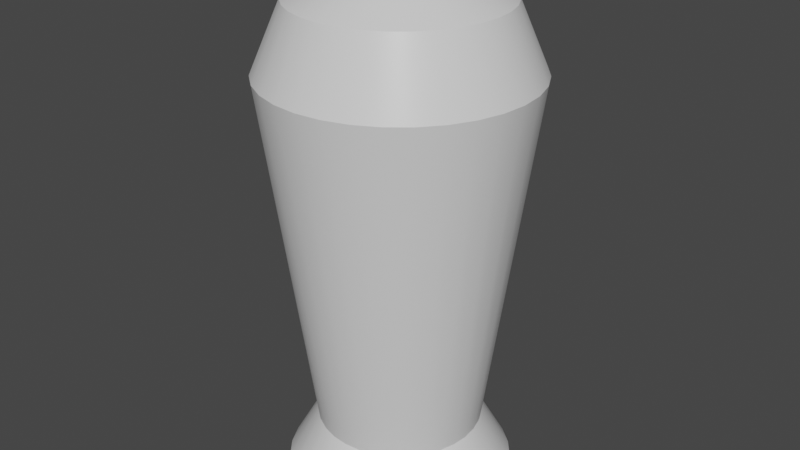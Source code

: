 # Source: Urn.blend  (saved by Blender 2.82.7; exported with 4.5.12 LTS)
import bpy
from mathutils import Matrix  # noqa: F401  (used for matrix-valued properties, if any)

bpy.ops.wm.read_factory_settings(use_empty=True)
scene = bpy.context.scene
scene.name = 'Scene'

# ---- collections
col_collection = bpy.data.collections.new('Collection'); scene.collection.children.link(col_collection)

# ---- materials (node trees are filled in below, after node groups)
mat_urn = bpy.data.materials.new('Urn')
mat_urn.alpha_threshold = 0.0
mat_urn.use_transparent_shadow = False
mat_urn.line_color = (0.0, 0.0, 0.0, 1.0)
mat_urnlid = bpy.data.materials.new('UrnLid')
mat_urnlid.use_transparent_shadow = False

# ---- node groups
ng_auto_smooth = bpy.data.node_groups.new('Auto Smooth', 'GeometryNodeTree')
_s = ng_auto_smooth.interface.new_socket(name='Geometry', in_out='OUTPUT', socket_type='NodeSocketGeometry')
_s = ng_auto_smooth.interface.new_socket(name='Geometry', in_out='INPUT', socket_type='NodeSocketGeometry')
_s = ng_auto_smooth.interface.new_socket(name='Angle', in_out='INPUT', socket_type='NodeSocketFloat')
_s.subtype = 'ANGLE'
_s.min_value = 0.0
_s.max_value = 3.142
ng_auto_smooth.is_modifier = True
_N = ng_auto_smooth.nodes; _L = ng_auto_smooth.links
n0 = _N.new('NodeGroupOutput'); n0.name = 'Group Output'; n0.location = (480, -100)
n1 = _N.new('NodeGroupInput'); n1.name = 'Group Input'; n1.location = (-420, -300)
n2 = _N.new('NodeGroupInput'); n2.name = 'Group Input.001'; n2.location = (-60, -100)
n3 = _N.new('GeometryNodeSetShadeSmooth'); n3.name = 'Set Shade Smooth'; n3.location = (120, -100)
n3.domain = 'EDGE'
n4 = _N.new('GeometryNodeSetShadeSmooth'); n4.name = 'Set Shade Smooth.001'; n4.location = (300, -100)
n5 = _N.new('GeometryNodeInputMeshEdgeAngle'); n5.name = 'Edge Angle'; n5.location = (-420, -220)
n6 = _N.new('GeometryNodeInputEdgeSmooth'); n6.name = 'Is Edge Smooth'; n6.location = (-60, -160)
n7 = _N.new('GeometryNodeInputShadeSmooth'); n7.name = 'Is Face Smooth'; n7.location = (-240, -340)
n8 = _N.new('FunctionNodeBooleanMath'); n8.name = 'Boolean Math'; n8.location = (-60, -220)
n9 = _N.new('FunctionNodeCompare'); n9.name = 'Compare'; n9.location = (-240, -180)
n9.operation = 'LESS_EQUAL'
_L.new(n5.outputs[0], n9.inputs[0])
_L.new(n4.outputs[0], n0.inputs[0])
_L.new(n1.outputs[1], n9.inputs[1])
_L.new(n9.outputs[0], n8.inputs[0])
_L.new(n7.outputs[0], n8.inputs[1])
_L.new(n2.outputs[0], n3.inputs[0])
_L.new(n6.outputs[0], n3.inputs[1])
_L.new(n3.outputs[0], n4.inputs[0])
_L.new(n8.outputs[0], n3.inputs[2])
n0.is_active_output = True

# ---- material node trees
mat_urn.use_nodes = True; mat_urn.node_tree.nodes.clear()
_N = mat_urn.node_tree.nodes; _L = mat_urn.node_tree.links
n0 = _N.new('ShaderNodeOutputMaterial'); n0.name = 'Material Output'; n0.location = (300, 300)
n1 = _N.new('ShaderNodeBsdfPrincipled'); n1.name = 'Principled BSDF'; n1.location = (10, 300)
n1.distribution = 'GGX'
n1.subsurface_method = 'BURLEY'
n1.inputs[2].default_value = 0.4
n1.inputs[3].default_value = 1.45
n1.inputs[27].default_value = (0.0, 0.0, 0.0, 1.0)
n1.inputs[28].default_value = 1.0
_L.new(n1.outputs[0], n0.inputs[0])
n0.is_active_output = True
mat_urnlid.use_nodes = True; mat_urnlid.node_tree.nodes.clear()
_N = mat_urnlid.node_tree.nodes; _L = mat_urnlid.node_tree.links
n0 = _N.new('ShaderNodeOutputMaterial'); n0.name = 'Material Output'; n0.location = (300, 300)
n1 = _N.new('ShaderNodeBsdfPrincipled'); n1.name = 'Principled BSDF'; n1.location = (10, 300)
n1.distribution = 'GGX'
n1.subsurface_method = 'BURLEY'
n1.inputs[3].default_value = 1.45
n1.inputs[27].default_value = (0.0, 0.0, 0.0, 1.0)
n1.inputs[28].default_value = 1.0
_L.new(n1.outputs[0], n0.inputs[0])
n0.is_active_output = True

# ---- world
world_world = bpy.data.worlds.new('World'); scene.world = world_world
world_world.use_nodes = True; world_world.node_tree.nodes.clear()
_N = world_world.node_tree.nodes; _L = world_world.node_tree.links
n0 = _N.new('ShaderNodeOutputWorld'); n0.name = 'World Output'; n0.location = (300, 300)
n1 = _N.new('ShaderNodeBackground'); n1.name = 'Background'; n1.location = (10, 300)
n1.inputs[0].default_value = (0.05088, 0.05088, 0.05088, 1.0)
_L.new(n1.outputs[0], n0.inputs[0])
n0.is_active_output = True
world_world.color = (0.05088, 0.05088, 0.05088)
world_world.use_sun_shadow = False
world_world.sun_shadow_jitter_overblur = 0.0

# ---- meshes
me_cylinder = bpy.data.meshes.new('Cylinder')
me_cylinder.from_pydata([(3.029e-08, -1.441e-08, -0.3298), (4.307e-08, 1.438, -0.216), (0.06433, -1.414e-08, -0.3234), (0.04214, 1.438, -0.2118), (0.1262, -1.332e-08, -0.3047), (0.08266, 1.438, -0.1996), (0.1832, -1.198e-08, -0.2742), (0.12, 1.438, -0.1796), (0.2332, -1.019e-08, -0.2332), (0.1527, 1.438, -0.1527), (0.2742, -8.008e-09, -0.1832), (0.1796, 1.438, -0.12), (0.3046, -5.516e-09, -0.1262), (0.1996, 1.438, -0.08266), (0.3234, -2.812e-09, -0.06433), (0.2118, 1.438, -0.04214), (0.3298, -7.755e-15, -1.774e-07), (0.216, 1.438, -2.713e-07), (0.3234, 2.812e-09, 0.06433), (0.2118, 1.438, 0.04214), (0.3046, 5.516e-09, 0.1262), (0.1996, 1.438, 0.08266), (0.2742, 8.008e-09, 0.1832), (0.1796, 1.438, 0.12), (0.2332, 1.019e-08, 0.2332), (0.1527, 1.438, 0.1527), (0.1832, 1.198e-08, 0.2742), (0.12, 1.438, 0.1796), (0.1262, 1.332e-08, 0.3046), (0.08266, 1.438, 0.1996), (0.06433, 1.414e-08, 0.3234), (0.04214, 1.438, 0.2118), (-7.716e-08, 1.441e-08, 0.3298), (-2.731e-08, 1.438, 0.216), (-0.06433, 1.414e-08, 0.3234), (-0.04214, 1.438, 0.2118), (-0.1262, 1.332e-08, 0.3046), (-0.08266, 1.438, 0.1996), (-0.1832, 1.198e-08, 0.2742), (-0.12, 1.438, 0.1796), (-0.2332, 1.019e-08, 0.2332), (-0.1527, 1.438, 0.1527), (-0.2742, 8.008e-09, 0.1832), (-0.1796, 1.438, 0.12), (-0.3046, 5.516e-09, 0.1262), (-0.1996, 1.438, 0.08266), (-0.3234, 2.812e-09, 0.06433), (-0.2118, 1.438, 0.04214), (-0.3298, -2.059e-14, -4.709e-07), (-0.216, 1.438, -4.636e-07), (-0.3234, -2.812e-09, -0.06433), (-0.2118, 1.438, -0.04214), (-0.3046, -5.516e-09, -0.1262), (-0.1996, 1.438, -0.08266), (-0.2742, -8.008e-09, -0.1832), (-0.1796, 1.438, -0.12), (-0.2332, -1.019e-08, -0.2332), (-0.1527, 1.438, -0.1527), (-0.1832, -1.198e-08, -0.2742), (-0.12, 1.438, -0.1796), (-0.1262, -1.332e-08, -0.3047), (-0.08266, 1.438, -0.1996), (-0.06433, -1.414e-08, -0.3234), (-0.04214, 1.438, -0.2118), (4.161e-08, 0.16, -0.24), (0.04682, 0.16, -0.2354), (0.09184, 0.16, -0.2217), (0.1333, 0.16, -0.1996), (0.1697, 0.16, -0.1697), (0.1996, 0.16, -0.1333), (0.2217, 0.16, -0.09184), (0.2354, 0.16, -0.04682), (0.24, 0.16, -2.097e-07), (0.2354, 0.16, 0.04682), (0.2217, 0.16, 0.09184), (0.1996, 0.16, 0.1333), (0.1697, 0.16, 0.1697), (0.1333, 0.16, 0.1996), (0.09184, 0.16, 0.2217), (0.04682, 0.16, 0.2354), (-3.659e-08, 0.16, 0.24), (-0.04682, 0.16, 0.2354), (-0.09184, 0.16, 0.2217), (-0.1333, 0.16, 0.1996), (-0.1697, 0.16, 0.1697), (-0.1996, 0.16, 0.1333), (-0.2217, 0.16, 0.09184), (-0.2354, 0.16, 0.04682), (-0.24, 0.16, -4.234e-07), (-0.2354, 0.16, -0.04682), (-0.2217, 0.16, -0.09184), (-0.1996, 0.16, -0.1333), (-0.1697, 0.16, -0.1697), (-0.1333, 0.16, -0.1996), (-0.09184, 0.16, -0.2217), (-0.04682, 0.16, -0.2354), (2.115e-08, 1.193, -0.3802), (0.07417, 1.193, -0.3729), (0.1455, 1.193, -0.3512), (0.2112, 1.193, -0.3161), (0.2688, 1.193, -0.2688), (0.3161, 1.193, -0.2112), (0.3512, 1.193, -0.1455), (0.3729, 1.193, -0.07417), (0.3802, 1.193, -2.158e-07), (0.3729, 1.193, 0.07417), (0.3512, 1.193, 0.1455), (0.3161, 1.193, 0.2112), (0.2688, 1.193, 0.2688), (0.2112, 1.193, 0.3161), (0.1455, 1.193, 0.3512), (0.07417, 1.193, 0.3729), (-1.027e-07, 1.193, 0.3802), (-0.07417, 1.193, 0.3729), (-0.1455, 1.193, 0.3512), (-0.2112, 1.193, 0.3161), (-0.2688, 1.193, 0.2688), (-0.3161, 1.193, 0.2112), (-0.3512, 1.193, 0.1455), (-0.3729, 1.193, 0.07417), (-0.3802, 1.193, -5.542e-07), (-0.3729, 1.193, -0.07417), (-0.3512, 1.193, -0.1455), (-0.3161, 1.193, -0.2112), (-0.2688, 1.193, -0.2688), (-0.2112, 1.193, -0.3161), (-0.1455, 1.193, -0.3512), (-0.07416, 1.193, -0.3729), (2.96e-08, 1.387, -0.2961), (0.05776, 1.387, -0.2904), (0.1133, 1.387, -0.2735), (0.1645, 1.387, -0.2462), (0.2093, 1.387, -0.2093), (0.2462, 1.387, -0.1645), (0.2735, 1.387, -0.1133), (0.2904, 1.387, -0.05776), (0.2961, 1.387, -2.457e-07), (0.2904, 1.387, 0.05776), (0.2735, 1.387, 0.1133), (0.2462, 1.387, 0.1645), (0.2093, 1.387, 0.2093), (0.1645, 1.387, 0.2462), (0.1133, 1.387, 0.2735), (0.05776, 1.387, 0.2904), (-6.687e-08, 1.387, 0.2961), (-0.05776, 1.387, 0.2904), (-0.1133, 1.387, 0.2735), (-0.1645, 1.387, 0.2462), (-0.2093, 1.387, 0.2093), (-0.2462, 1.387, 0.1645), (-0.2735, 1.387, 0.1133), (-0.2904, 1.387, 0.05776), (-0.2961, 1.387, -5.092e-07), (-0.2904, 1.387, -0.05776), (-0.2735, 1.387, -0.1133), (-0.2462, 1.387, -0.1645), (-0.2093, 1.387, -0.2093), (-0.1645, 1.387, -0.2462), (-0.1133, 1.387, -0.2735), (-0.05776, 1.387, -0.2904), (4.385e-08, 1.438, -0.1996), (0.03894, 1.438, -0.1958), (0.07638, 1.438, -0.1844), (0.1109, 1.438, -0.166), (0.1411, 1.438, -0.1411), (0.166, 1.438, -0.1109), (0.1844, 1.438, -0.07638), (0.1958, 1.438, -0.03894), (0.1996, 1.438, -2.753e-07), (0.1958, 1.438, 0.03894), (0.1844, 1.438, 0.07638), (0.166, 1.438, 0.1109), (0.1411, 1.438, 0.1411), (0.1109, 1.438, 0.166), (0.07638, 1.438, 0.1844), (0.03894, 1.438, 0.1958), (-2.119e-08, 1.438, 0.1996), (-0.03894, 1.438, 0.1958), (-0.07638, 1.438, 0.1844), (-0.1109, 1.438, 0.166), (-0.1411, 1.438, 0.1411), (-0.166, 1.438, 0.1109), (-0.1844, 1.438, 0.07638), (-0.1958, 1.438, 0.03894), (-0.1996, 1.438, -4.529e-07), (-0.1958, 1.438, -0.03894), (-0.1844, 1.438, -0.07638), (-0.166, 1.438, -0.1109), (-0.1411, 1.438, -0.1411), (-0.1109, 1.438, -0.166), (-0.07638, 1.438, -0.1844), (-0.03894, 1.438, -0.1958), (2.908e-08, 1.18, -0.3432), (0.06696, 1.18, -0.3366), (0.1313, 1.18, -0.3171), (0.1907, 1.18, -0.2854), (0.2427, 1.18, -0.2427), (0.2854, 1.18, -0.1907), (0.3171, 1.18, -0.1313), (0.3366, 1.18, -0.06696), (0.3432, 1.18, -2.272e-07), (0.3366, 1.18, 0.06696), (0.3171, 1.18, 0.1313), (0.2854, 1.18, 0.1907), (0.2427, 1.18, 0.2427), (0.1907, 1.18, 0.2854), (0.1313, 1.18, 0.3171), (0.06696, 1.18, 0.3366), (-8.275e-08, 1.18, 0.3432), (-0.06696, 1.18, 0.3366), (-0.1313, 1.18, 0.3171), (-0.1907, 1.18, 0.2854), (-0.2427, 1.18, 0.2427), (-0.2854, 1.18, 0.1907), (-0.3171, 1.18, 0.1313), (-0.3366, 1.18, 0.06696), (-0.3432, 1.18, -5.327e-07), (-0.3366, 1.18, -0.06696), (-0.3171, 1.18, -0.1313), (-0.2854, 1.18, -0.1907), (-0.2427, 1.18, -0.2427), (-0.1907, 1.18, -0.2854), (-0.1313, 1.18, -0.3171), (-0.06696, 1.18, -0.3366), (3.747e-08, 0.1795, -0.2059), (0.04017, 0.1795, -0.202), (0.0788, 0.1795, -0.1903), (0.1144, 0.1795, -0.1712), (0.1456, 0.1795, -0.1456), (0.1712, 0.1795, -0.1144), (0.1903, 0.1795, -0.0788), (0.202, 0.1795, -0.04017), (0.2059, 0.1795, -2.198e-07), (0.202, 0.1795, 0.04017), (0.1903, 0.1795, 0.0788), (0.1712, 0.1795, 0.1144), (0.1456, 0.1795, 0.1456), (0.1144, 0.1795, 0.1712), (0.0788, 0.1795, 0.1903), (0.04017, 0.1795, 0.202), (-2.963e-08, 0.1795, 0.2059), (-0.04017, 0.1795, 0.202), (-0.0788, 0.1795, 0.1902), (-0.1144, 0.1795, 0.1712), (-0.1456, 0.1795, 0.1456), (-0.1712, 0.1795, 0.1144), (-0.1903, 0.1795, 0.0788), (-0.202, 0.1795, 0.04017), (-0.2059, 0.1795, -4.031e-07), (-0.202, 0.1795, -0.04017), (-0.1903, 0.1795, -0.0788), (-0.1712, 0.1795, -0.1144), (-0.1456, 0.1795, -0.1456), (-0.1144, 0.1795, -0.1712), (-0.0788, 0.1795, -0.1903), (-0.04017, 0.1795, -0.202)], [], [(128, 1, 3, 129), (129, 3, 5, 130), (130, 5, 7, 131), (131, 7, 9, 132), (132, 9, 11, 133), (133, 11, 13, 134), (134, 13, 15, 135), (135, 15, 17, 136), (136, 17, 19, 137), (137, 19, 21, 138), (138, 21, 23, 139), (139, 23, 25, 140), (140, 25, 27, 141), (141, 27, 29, 142), (142, 29, 31, 143), (143, 31, 33, 144), (144, 33, 35, 145), (145, 35, 37, 146), (146, 37, 39, 147), (147, 39, 41, 148), (148, 41, 43, 149), (149, 43, 45, 150), (150, 45, 47, 151), (151, 47, 49, 152), (152, 49, 51, 153), (153, 51, 53, 154), (154, 53, 55, 155), (155, 55, 57, 156), (156, 57, 59, 157), (157, 59, 61, 158), (5, 3, 161, 162), (158, 61, 63, 159), (159, 63, 1, 128), (0, 2, 4, 6, 8, 10, 12, 14, 16, 18, 20, 22, 24, 26, 28, 30, 32, 34, 36, 38, 40, 42, 44, 46, 48, 50, 52, 54, 56, 58, 60, 62), (62, 95, 64, 0), (60, 94, 95, 62), (58, 93, 94, 60), (56, 92, 93, 58), (54, 91, 92, 56), (52, 90, 91, 54), (50, 89, 90, 52), (48, 88, 89, 50), (46, 87, 88, 48), (44, 86, 87, 46), (42, 85, 86, 44), (40, 84, 85, 42), (38, 83, 84, 40), (36, 82, 83, 38), (34, 81, 82, 36), (32, 80, 81, 34), (30, 79, 80, 32), (28, 78, 79, 30), (26, 77, 78, 28), (24, 76, 77, 26), (22, 75, 76, 24), (20, 74, 75, 22), (18, 73, 74, 20), (16, 72, 73, 18), (14, 71, 72, 16), (12, 70, 71, 14), (10, 69, 70, 12), (8, 68, 69, 10), (6, 67, 68, 8), (4, 66, 67, 6), (2, 65, 66, 4), (0, 64, 65, 2), (95, 127, 96, 64), (94, 126, 127, 95), (93, 125, 126, 94), (92, 124, 125, 93), (91, 123, 124, 92), (90, 122, 123, 91), (89, 121, 122, 90), (88, 120, 121, 89), (87, 119, 120, 88), (86, 118, 119, 87), (85, 117, 118, 86), (84, 116, 117, 85), (83, 115, 116, 84), (82, 114, 115, 83), (81, 113, 114, 82), (80, 112, 113, 81), (79, 111, 112, 80), (78, 110, 111, 79), (77, 109, 110, 78), (76, 108, 109, 77), (75, 107, 108, 76), (74, 106, 107, 75), (73, 105, 106, 74), (72, 104, 105, 73), (71, 103, 104, 72), (70, 102, 103, 71), (69, 101, 102, 70), (68, 100, 101, 69), (67, 99, 100, 68), (66, 98, 99, 67), (65, 97, 98, 66), (64, 96, 97, 65), (127, 159, 128, 96), (126, 158, 159, 127), (125, 157, 158, 126), (124, 156, 157, 125), (123, 155, 156, 124), (122, 154, 155, 123), (121, 153, 154, 122), (120, 152, 153, 121), (119, 151, 152, 120), (118, 150, 151, 119), (117, 149, 150, 118), (116, 148, 149, 117), (115, 147, 148, 116), (114, 146, 147, 115), (113, 145, 146, 114), (112, 144, 145, 113), (111, 143, 144, 112), (110, 142, 143, 111), (109, 141, 142, 110), (108, 140, 141, 109), (107, 139, 140, 108), (106, 138, 139, 107), (105, 137, 138, 106), (104, 136, 137, 105), (103, 135, 136, 104), (102, 134, 135, 103), (101, 133, 134, 102), (100, 132, 133, 101), (99, 131, 132, 100), (98, 130, 131, 99), (97, 129, 130, 98), (96, 128, 129, 97), (23, 21, 170, 171), (41, 39, 179, 180), (59, 57, 188, 189), (15, 13, 166, 167), (33, 31, 175, 176), (51, 49, 184, 185), (7, 5, 162, 163), (25, 23, 171, 172), (43, 41, 180, 181), (61, 59, 189, 190), (17, 15, 167, 168), (35, 33, 176, 177), (53, 51, 185, 186), (9, 7, 163, 164), (27, 25, 172, 173), (45, 43, 181, 182), (63, 61, 190, 191), (19, 17, 168, 169), (37, 35, 177, 178), (55, 53, 186, 187), (11, 9, 164, 165), (29, 27, 173, 174), (47, 45, 182, 183), (3, 1, 160, 161), (1, 63, 191, 160), (21, 19, 169, 170), (39, 37, 178, 179), (57, 55, 187, 188), (13, 11, 165, 166), (31, 29, 174, 175), (49, 47, 183, 184), (183, 215, 216, 184), (170, 202, 203, 171), (184, 216, 217, 185), (171, 203, 204, 172), (185, 217, 218, 186), (172, 204, 205, 173), (186, 218, 219, 187), (173, 205, 206, 174), (160, 192, 193, 161), (187, 219, 220, 188), (174, 206, 207, 175), (161, 193, 194, 162), (188, 220, 221, 189), (175, 207, 208, 176), (162, 194, 195, 163), (189, 221, 222, 190), (176, 208, 209, 177), (163, 195, 196, 164), (190, 222, 223, 191), (178, 177, 209, 210), (164, 196, 197, 165), (191, 223, 192, 160), (178, 210, 211, 179), (165, 197, 198, 166), (179, 211, 212, 180), (166, 198, 199, 167), (180, 212, 213, 181), (167, 199, 200, 168), (181, 213, 214, 182), (168, 200, 201, 169), (182, 214, 215, 183), (169, 201, 202, 170), (200, 232, 233, 201), (214, 246, 247, 215), (201, 233, 234, 202), (215, 247, 248, 216), (202, 234, 235, 203), (216, 248, 249, 217), (203, 235, 236, 204), (217, 249, 250, 218), (204, 236, 237, 205), (218, 250, 251, 219), (205, 237, 238, 206), (192, 224, 225, 193), (219, 251, 252, 220), (206, 238, 239, 207), (193, 225, 226, 194), (220, 252, 253, 221), (207, 239, 240, 208), (194, 226, 227, 195), (221, 253, 254, 222), (208, 240, 241, 209), (195, 227, 228, 196), (222, 254, 255, 223), (210, 209, 241, 242), (196, 228, 229, 197), (223, 255, 224, 192), (210, 242, 243, 211), (197, 229, 230, 198), (211, 243, 244, 212), (198, 230, 231, 199), (212, 244, 245, 213), (199, 231, 232, 200), (213, 245, 246, 214), (225, 224, 255, 254, 253, 252, 251, 250, 249, 248, 247, 246, 245, 244, 243, 242, 241, 240, 239, 238, 237, 236, 235, 234, 233, 232, 231, 230, 229, 228, 227, 226)])
me_cylinder.polygons.foreach_set('use_smooth', [True] * 226)
_uv = me_cylinder.uv_layers.new(name='UVMap')
_uv.uv.foreach_set('vector', [0.1977, 0.6042, 0.1715, 0.613, 0.1659, 0.5982, 0.1901, 0.5839, 0.1901, 0.5839, 0.1659, 0.5982, 0.1579, 0.5849, 0.1791, 0.5657, 0.1791, 0.5657, 0.1579, 0.5849, 0.1477, 0.5735, 0.165, 0.5502, 0.165, 0.5502, 0.1477, 0.5735, 0.1356, 0.5647, 0.1485, 0.538, 0.1485, 0.538, 0.1356, 0.5647, 0.1222, 0.5585, 0.1302, 0.5296, 0.1302, 0.5296, 0.1222, 0.5585, 0.108, 0.5554, 0.1107, 0.5253, 0.1107, 0.5253, 0.108, 0.5554, 0.09354, 0.5554, 0.09086, 0.5253, 0.09086, 0.5253, 0.09354, 0.5554, 0.07933, 0.5585, 0.07138, 0.5296, 0.07138, 0.5296, 0.07933, 0.5585, 0.06595, 0.5647, 0.05304, 0.538, 0.05304, 0.538, 0.06595, 0.5647, 0.05391, 0.5735, 0.03654, 0.5501, 0.03654, 0.5501, 0.05391, 0.5735, 0.04367, 0.5849, 0.0225, 0.5657, 0.0225, 0.5657, 0.04367, 0.5849, 0.03562, 0.5982, 0.01147, 0.5839, 0.01147, 0.5839, 0.03562, 0.5982, 0.03008, 0.613, 0.003873, 0.6042, 0.003873, 0.6042, 0.03008, 0.613, 0.02725, 0.6287, 2.039e-08, 0.6257, 2.039e-08, 0.6257, 0.02725, 0.6287, 0.02725, 0.6447, 0.0, 0.6476, 0.0, 0.6476, 0.02725, 0.6447, 0.03008, 0.6604, 0.003873, 0.6691, 0.003873, 0.6691, 0.03008, 0.6604, 0.03562, 0.6751, 0.01147, 0.6894, 0.01147, 0.6894, 0.03562, 0.6751, 0.04367, 0.6885, 0.0225, 0.7077, 0.0225, 0.7077, 0.04367, 0.6885, 0.05391, 0.6998, 0.03654, 0.7232, 0.03654, 0.7232, 0.05391, 0.6998, 0.06595, 0.7087, 0.05304, 0.7354, 0.05304, 0.7354, 0.06595, 0.7087, 0.07933, 0.7148, 0.07138, 0.7437, 0.07138, 0.7437, 0.07933, 0.7148, 0.09354, 0.7179, 0.09086, 0.748, 0.09086, 0.748, 0.09354, 0.7179, 0.108, 0.7179, 0.1107, 0.748, 0.1107, 0.748, 0.108, 0.7179, 0.1222, 0.7148, 0.1302, 0.7437, 0.1302, 0.7437, 0.1222, 0.7148, 0.1356, 0.7087, 0.1485, 0.7354, 0.1485, 0.7354, 0.1356, 0.7087, 0.1477, 0.6998, 0.165, 0.7232, 0.165, 0.7232, 0.1477, 0.6998, 0.1579, 0.6885, 0.1791, 0.7077, 0.1791, 0.7077, 0.1579, 0.6885, 0.1659, 0.6751, 0.1901, 0.6894, 0.1901, 0.6894, 0.1659, 0.6751, 0.1715, 0.6604, 0.1977, 0.6691, 0.1977, 0.6691, 0.1715, 0.6604, 0.1743, 0.6447, 0.2016, 0.6476, 0.1579, 0.5849, 0.1659, 0.5982, 0.161, 0.6011, 0.1536, 0.5888, 0.2016, 0.6476, 0.1743, 0.6447, 0.1743, 0.6287, 0.2016, 0.6257, 0.2016, 0.6257, 0.1743, 0.6287, 0.1715, 0.613, 0.1977, 0.6042, 0.855, 0.2433, 0.8346, 0.234, 0.8162, 0.2204, 0.8006, 0.2031, 0.7883, 0.1828, 0.7798, 0.1602, 0.7755, 0.1363, 0.7755, 0.1118, 0.7798, 0.08786, 0.7883, 0.06529, 0.8006, 0.04497, 0.8162, 0.02769, 0.8346, 0.01412, 0.855, 0.004767, 0.8767, 0.0, 0.8988, 0.0, 0.9205, 0.004767, 0.9409, 0.01412, 0.9593, 0.02769, 0.9749, 0.04497, 0.9872, 0.06529, 0.9957, 0.08786, 1.0, 0.1118, 1.0, 0.1363, 0.9957, 0.1602, 0.9872, 0.1828, 0.9749, 0.2031, 0.9593, 0.2204, 0.9409, 0.234, 0.9205, 0.2433, 0.8988, 0.2481, 0.8767, 0.2481, 0.4395, 0.5222, 0.4548, 0.4644, 0.4697, 0.4641, 0.46, 0.5219, 0.4211, 0.5229, 0.4414, 0.4649, 0.4548, 0.4644, 0.4395, 0.5222, 0.4055, 0.524, 0.43, 0.4657, 0.4414, 0.4649, 0.4211, 0.5229, 0.1862, 0.524, 0.1668, 0.4656, 0.1781, 0.4666, 0.2019, 0.5253, 0.1678, 0.523, 0.1534, 0.4649, 0.1668, 0.4656, 0.1862, 0.524, 0.1474, 0.5223, 0.1385, 0.4644, 0.1534, 0.4649, 0.1678, 0.523, 0.1257, 0.5219, 0.1227, 0.4641, 0.1385, 0.4644, 0.1474, 0.5223, 0.1036, 0.5219, 0.1066, 0.4641, 0.1227, 0.4641, 0.1257, 0.5219, 0.08194, 0.5223, 0.09085, 0.4644, 0.1066, 0.4641, 0.1036, 0.5219, 0.06151, 0.523, 0.07598, 0.4649, 0.09085, 0.4644, 0.08194, 0.5223, 0.04313, 0.524, 0.0626, 0.4656, 0.07598, 0.4649, 0.06151, 0.523, 0.02749, 0.5253, 0.05122, 0.4666, 0.0626, 0.4656, 0.04313, 0.524, 0.4323, 0.524, 0.4293, 0.5577, 0.4132, 0.5577, 0.4102, 0.524, 0.3753, 0.5229, 0.355, 0.4649, 0.3664, 0.4657, 0.3909, 0.524, 0.3569, 0.5222, 0.3416, 0.4644, 0.355, 0.4649, 0.3753, 0.5229, 0.3364, 0.5219, 0.3267, 0.4641, 0.3416, 0.4644, 0.3569, 0.5222, 0.3147, 0.5219, 0.311, 0.4641, 0.3267, 0.4641, 0.3364, 0.5219, 0.2926, 0.5222, 0.2949, 0.4644, 0.311, 0.4641, 0.3147, 0.5219, 0.271, 0.5229, 0.2791, 0.4649, 0.2949, 0.4644, 0.2926, 0.5222, 0.2505, 0.524, 0.2642, 0.4657, 0.2791, 0.4649, 0.271, 0.5229, 0.9248, 0.9904, 0.906, 0.9252, 0.9174, 0.9224, 0.9405, 0.9865, 0.9064, 0.9934, 0.8926, 0.9274, 0.906, 0.9252, 0.9248, 0.9904, 0.8859, 0.9953, 0.8777, 0.9288, 0.8926, 0.9274, 0.9064, 0.9934, 0.8642, 0.9962, 0.8619, 0.9294, 0.8777, 0.9288, 0.8859, 0.9953, 0.8421, 0.9959, 0.8459, 0.9292, 0.8619, 0.9294, 0.8642, 0.9962, 0.8204, 0.9945, 0.8301, 0.9281, 0.8459, 0.9292, 0.8421, 0.9959, 0.8, 0.992, 0.8152, 0.9263, 0.8301, 0.9281, 0.8204, 0.9945, 0.7817, 0.9885, 0.8019, 0.9238, 0.8152, 0.9263, 0.8, 0.992, 0.5255, 0.5229, 0.5173, 0.4649, 0.5322, 0.4657, 0.5459, 0.524, 0.5038, 0.5222, 0.5015, 0.4644, 0.5173, 0.4649, 0.5255, 0.5229, 0.4817, 0.5219, 0.4855, 0.4641, 0.5015, 0.4644, 0.5038, 0.5222, 0.46, 0.5219, 0.4697, 0.4641, 0.4855, 0.4641, 0.4817, 0.5219, 0.4548, 0.4644, 0.4375, 0.07129, 0.461, 0.07087, 0.4697, 0.4641, 0.4414, 0.4649, 0.4163, 0.0721, 0.4375, 0.07129, 0.4548, 0.4644, 0.43, 0.4657, 0.3982, 0.07329, 0.4163, 0.0721, 0.4414, 0.4649, 0.1668, 0.4656, 0.1972, 0.0733, 0.2152, 0.07478, 0.1781, 0.4666, 0.1534, 0.4649, 0.176, 0.07213, 0.1972, 0.0733, 0.1668, 0.4656, 0.1385, 0.4644, 0.1524, 0.07133, 0.176, 0.07213, 0.1534, 0.4649, 0.1227, 0.4641, 0.1274, 0.07092, 0.1524, 0.07133, 0.1385, 0.4644, 0.1066, 0.4641, 0.1019, 0.07092, 0.1274, 0.07092, 0.1227, 0.4641, 0.09085, 0.4644, 0.07693, 0.07133, 0.1019, 0.07092, 0.1066, 0.4641, 0.07598, 0.4649, 0.05338, 0.07213, 0.07693, 0.07133, 0.09085, 0.4644, 0.0626, 0.4656, 0.03219, 0.0733, 0.05338, 0.07213, 0.07598, 0.4649, 0.05122, 0.4666, 0.01416, 0.07478, 0.03219, 0.0733, 0.0626, 0.4656, 0.04228, 0.4677, 0.0, 0.07653, 0.01416, 0.07478, 0.05122, 0.4666, 0.355, 0.4649, 0.3802, 0.0721, 0.3982, 0.07329, 0.3664, 0.4657, 0.3416, 0.4644, 0.359, 0.07129, 0.3802, 0.0721, 0.355, 0.4649, 0.3267, 0.4641, 0.3354, 0.07087, 0.359, 0.07129, 0.3416, 0.4644, 0.311, 0.4641, 0.3104, 0.07087, 0.3354, 0.07087, 0.3267, 0.4641, 0.2949, 0.4644, 0.2849, 0.07129, 0.3104, 0.07087, 0.311, 0.4641, 0.2791, 0.4649, 0.2599, 0.0721, 0.2849, 0.07129, 0.2949, 0.4644, 0.2642, 0.4657, 0.2364, 0.07329, 0.2599, 0.0721, 0.2791, 0.4649, 0.2509, 0.4666, 0.2152, 0.0748, 0.2364, 0.07329, 0.2642, 0.4657, 0.8926, 0.9274, 0.9192, 0.5595, 0.9405, 0.556, 0.906, 0.9252, 0.8777, 0.9288, 0.8957, 0.5617, 0.9192, 0.5595, 0.8926, 0.9274, 0.8619, 0.9294, 0.8706, 0.5627, 0.8957, 0.5617, 0.8777, 0.9288, 0.8459, 0.9292, 0.8452, 0.5623, 0.8706, 0.5627, 0.8619, 0.9294, 0.8301, 0.9281, 0.8202, 0.5607, 0.8452, 0.5623, 0.8459, 0.9292, 0.8152, 0.9263, 0.7967, 0.5578, 0.8202, 0.5607, 0.8301, 0.9281, 0.5322, 0.4657, 0.56, 0.07329, 0.5812, 0.0748, 0.5456, 0.4666, 0.5173, 0.4649, 0.5365, 0.0721, 0.56, 0.07329, 0.5322, 0.4657, 0.5015, 0.4644, 0.5115, 0.07129, 0.5365, 0.0721, 0.5173, 0.4649, 0.4855, 0.4641, 0.486, 0.07087, 0.5115, 0.07129, 0.5015, 0.4644, 0.4697, 0.4641, 0.461, 0.07087, 0.486, 0.07087, 0.4855, 0.4641, 0.4375, 0.07129, 0.452, 0.0003249, 0.4703, 0.0, 0.461, 0.07087, 0.4163, 0.0721, 0.4355, 0.000962, 0.452, 0.0003249, 0.4375, 0.07129, 0.3982, 0.07329, 0.4214, 0.001887, 0.4355, 0.000962, 0.4163, 0.0721, 0.1972, 0.0733, 0.1789, 0.001851, 0.193, 0.003006, 0.2152, 0.07478, 0.176, 0.07213, 0.1624, 0.0009435, 0.1789, 0.001851, 0.1972, 0.0733, 0.1524, 0.07133, 0.1441, 0.0003186, 0.1624, 0.0009435, 0.176, 0.07213, 0.1274, 0.07092, 0.1246, 0.0, 0.1441, 0.0003186, 0.1524, 0.07133, 0.1019, 0.07092, 0.1048, 0.0, 0.1246, 0.0, 0.1274, 0.07092, 0.07693, 0.07133, 0.08528, 0.0003186, 0.1048, 0.0, 0.1019, 0.07092, 0.05338, 0.07213, 0.06694, 0.0009436, 0.08528, 0.0003186, 0.07693, 0.07133, 0.03219, 0.0733, 0.05044, 0.001851, 0.06694, 0.0009436, 0.05338, 0.07213, 0.01416, 0.07478, 0.0364, 0.003006, 0.05044, 0.001851, 0.03219, 0.0733, 0.0, 0.07653, 0.02537, 0.004364, 0.0364, 0.003006, 0.01416, 0.07478, 0.3802, 0.0721, 0.361, 0.000962, 0.375, 0.001887, 0.3982, 0.07329, 0.359, 0.07129, 0.3444, 0.0003249, 0.361, 0.000962, 0.3802, 0.0721, 0.3354, 0.07087, 0.3261, 4.506e-08, 0.3444, 0.0003249, 0.359, 0.07129, 0.3104, 0.07087, 0.3066, 0.0, 0.3261, 4.506e-08, 0.3354, 0.07087, 0.2849, 0.07129, 0.2868, 0.0003248, 0.3066, 0.0, 0.3104, 0.07087, 0.2599, 0.0721, 0.2673, 0.0009619, 0.2868, 0.0003248, 0.2849, 0.07129, 0.2364, 0.07329, 0.249, 0.001887, 0.2673, 0.0009619, 0.2599, 0.0721, 0.2152, 0.0748, 0.2325, 0.003064, 0.249, 0.001887, 0.2364, 0.07329, 0.9192, 0.5595, 0.9065, 0.4813, 0.9231, 0.4786, 0.9405, 0.556, 0.8957, 0.5617, 0.8882, 0.483, 0.9065, 0.4813, 0.9192, 0.5595, 0.8706, 0.5627, 0.8687, 0.4838, 0.8882, 0.483, 0.8957, 0.5617, 0.8452, 0.5623, 0.8488, 0.4835, 0.8687, 0.4838, 0.8706, 0.5627, 0.8202, 0.5607, 0.8294, 0.4822, 0.8488, 0.4835, 0.8452, 0.5623, 0.7967, 0.5578, 0.8111, 0.48, 0.8294, 0.4822, 0.8202, 0.5607, 0.7755, 0.5539, 0.7946, 0.4769, 0.8111, 0.48, 0.7967, 0.5578, 0.5365, 0.0721, 0.5291, 0.0009621, 0.5474, 0.001887, 0.56, 0.07329, 0.5115, 0.07129, 0.5096, 0.0003249, 0.5291, 0.0009621, 0.5365, 0.0721, 0.486, 0.07087, 0.4898, 9.012e-08, 0.5096, 0.0003249, 0.5115, 0.07129, 0.461, 0.07087, 0.4703, 0.0, 0.4898, 9.012e-08, 0.486, 0.07087, 0.04367, 0.5849, 0.05391, 0.5735, 0.05747, 0.5783, 0.04801, 0.5888, 0.06595, 0.7087, 0.05391, 0.6998, 0.05747, 0.695, 0.0686, 0.7032, 0.1715, 0.6604, 0.1659, 0.6751, 0.161, 0.6722, 0.1661, 0.6586, 0.09354, 0.5554, 0.108, 0.5554, 0.1075, 0.5616, 0.09409, 0.5616, 0.03008, 0.6604, 0.02725, 0.6447, 0.03284, 0.6441, 0.03545, 0.6586, 0.1356, 0.7087, 0.1222, 0.7148, 0.1206, 0.7089, 0.133, 0.7032, 0.1477, 0.5735, 0.1579, 0.5849, 0.1536, 0.5888, 0.1441, 0.5783, 0.03562, 0.5982, 0.04367, 0.5849, 0.04801, 0.5888, 0.04057, 0.6011, 0.07933, 0.7148, 0.06595, 0.7087, 0.0686, 0.7032, 0.08096, 0.7089, 0.1743, 0.6447, 0.1715, 0.6604, 0.1661, 0.6586, 0.1687, 0.6441, 0.07933, 0.5585, 0.09354, 0.5554, 0.09409, 0.5616, 0.08096, 0.5645, 0.03562, 0.6751, 0.03008, 0.6604, 0.03545, 0.6586, 0.04057, 0.6722, 0.1477, 0.6998, 0.1356, 0.7087, 0.133, 0.7032, 0.1441, 0.695, 0.1356, 0.5647, 0.1477, 0.5735, 0.1441, 0.5783, 0.133, 0.5701, 0.03008, 0.613, 0.03562, 0.5982, 0.04057, 0.6011, 0.03545, 0.6148, 0.09354, 0.7179, 0.07933, 0.7148, 0.08096, 0.7089, 0.09409, 0.7117, 0.1743, 0.6287, 0.1743, 0.6447, 0.1687, 0.6441, 0.1687, 0.6293, 0.06595, 0.5647, 0.07933, 0.5585, 0.08096, 0.5645, 0.0686, 0.5701, 0.04367, 0.6885, 0.03562, 0.6751, 0.04057, 0.6722, 0.04801, 0.6845, 0.1579, 0.6885, 0.1477, 0.6998, 0.1441, 0.695, 0.1536, 0.6845, 0.1222, 0.5585, 0.1356, 0.5647, 0.133, 0.5701, 0.1206, 0.5645, 0.02725, 0.6287, 0.03008, 0.613, 0.03545, 0.6148, 0.03284, 0.6293, 0.108, 0.7179, 0.09354, 0.7179, 0.09409, 0.7117, 0.1075, 0.7117, 0.1659, 0.5982, 0.1715, 0.613, 0.1661, 0.6148, 0.161, 0.6011, 0.1715, 0.613, 0.1743, 0.6287, 0.1687, 0.6293, 0.1661, 0.6148, 0.05391, 0.5735, 0.06595, 0.5647, 0.0686, 0.5701, 0.05747, 0.5783, 0.05391, 0.6998, 0.04367, 0.6885, 0.04801, 0.6845, 0.05747, 0.695, 0.1659, 0.6751, 0.1579, 0.6885, 0.1536, 0.6845, 0.161, 0.6722, 0.108, 0.5554, 0.1222, 0.5585, 0.1206, 0.5645, 0.1075, 0.5616, 0.02725, 0.6447, 0.02725, 0.6287, 0.03284, 0.6293, 0.03284, 0.6441, 0.1222, 0.7148, 0.108, 0.7179, 0.1075, 0.7117, 0.1206, 0.7089, 0.5001, 0.9895, 0.4952, 0.9075, 0.5182, 0.9075, 0.5134, 0.9895, 0.7046, 0.9515, 0.7188, 0.8504, 0.7401, 0.8511, 0.7169, 0.9519, 0.5134, 0.9895, 0.5182, 0.9075, 0.5408, 0.9064, 0.5266, 0.9888, 0.7169, 0.9519, 0.7401, 0.8511, 0.7592, 0.8521, 0.7281, 0.9525, 0.5266, 0.9888, 0.5408, 0.9064, 0.5621, 0.9041, 0.5389, 0.9875, 0.7281, 0.9525, 0.7592, 0.8521, 0.7755, 0.8535, 0.7375, 0.9533, 0.6199, 0.4769, 0.5812, 0.3774, 0.5975, 0.3759, 0.6293, 0.476, 0.2525, 1.0, 0.2152, 0.8999, 0.2315, 0.8986, 0.262, 0.9993, 0.6924, 0.4745, 0.706, 0.3732, 0.7273, 0.3738, 0.7048, 0.4748, 0.6293, 0.476, 0.5975, 0.3759, 0.6166, 0.3747, 0.6404, 0.4753, 0.262, 0.9993, 0.2315, 0.8986, 0.2506, 0.8978, 0.2731, 0.9988, 0.7048, 0.4748, 0.7273, 0.3738, 0.7464, 0.3747, 0.7159, 0.4753, 0.6404, 0.4753, 0.6166, 0.3747, 0.6379, 0.3738, 0.6528, 0.4748, 0.2731, 0.9988, 0.2506, 0.8978, 0.2719, 0.8972, 0.2855, 0.9985, 0.7159, 0.4753, 0.7464, 0.3747, 0.7627, 0.3759, 0.7254, 0.476, 0.6528, 0.4748, 0.6379, 0.3738, 0.6604, 0.3732, 0.6659, 0.4745, 0.2855, 0.9985, 0.2719, 0.8972, 0.2945, 0.897, 0.2986, 0.9983, 0.7254, 0.476, 0.7627, 0.3759, 0.7755, 0.3774, 0.7328, 0.4769, 0.6659, 0.4745, 0.6604, 0.3732, 0.6834, 0.373, 0.6793, 0.4744, 0.312, 0.9985, 0.2986, 0.9983, 0.2945, 0.897, 0.3175, 0.8972, 0.632, 0.9533, 0.594, 0.8535, 0.6103, 0.8521, 0.6414, 0.9525, 0.6793, 0.4744, 0.6834, 0.373, 0.706, 0.3732, 0.6924, 0.4745, 0.312, 0.9985, 0.3175, 0.8972, 0.34, 0.8978, 0.3251, 0.9988, 0.6414, 0.9525, 0.6103, 0.8521, 0.6294, 0.8511, 0.6526, 0.9519, 0.3251, 0.9988, 0.34, 0.8978, 0.3613, 0.8986, 0.3375, 0.9993, 0.6526, 0.9519, 0.6294, 0.8511, 0.6507, 0.8504, 0.6649, 0.9515, 0.3375, 0.9993, 0.3613, 0.8986, 0.3804, 0.8999, 0.3486, 1.0, 0.6649, 0.9515, 0.6507, 0.8504, 0.6732, 0.85, 0.6781, 0.9513, 0.4746, 0.9875, 0.4514, 0.9041, 0.4727, 0.9064, 0.4869, 0.9888, 0.6781, 0.9513, 0.6732, 0.85, 0.6963, 0.85, 0.6914, 0.9513, 0.4869, 0.9888, 0.4727, 0.9064, 0.4952, 0.9075, 0.5001, 0.9895, 0.6914, 0.9513, 0.6963, 0.85, 0.7188, 0.8504, 0.7046, 0.9515, 0.6732, 0.85, 0.6778, 0.4769, 0.6917, 0.4769, 0.6963, 0.85, 0.4727, 0.9064, 0.4863, 0.5274, 0.4998, 0.5281, 0.4952, 0.9075, 0.6963, 0.85, 0.6917, 0.4769, 0.7052, 0.4771, 0.7188, 0.8504, 0.4952, 0.9075, 0.4998, 0.5281, 0.5136, 0.5281, 0.5182, 0.9075, 0.7188, 0.8504, 0.7052, 0.4771, 0.718, 0.4775, 0.7401, 0.8511, 0.5182, 0.9075, 0.5136, 0.5281, 0.5272, 0.5274, 0.5408, 0.9064, 0.7401, 0.8511, 0.718, 0.4775, 0.7294, 0.4782, 0.7592, 0.8521, 0.5408, 0.9064, 0.5272, 0.5274, 0.5399, 0.526, 0.5621, 0.9041, 0.7592, 0.8521, 0.7294, 0.4782, 0.7392, 0.479, 0.7755, 0.8535, 0.5621, 0.9041, 0.5399, 0.526, 0.5514, 0.524, 0.5812, 0.9007, 0.2152, 0.8999, 0.254, 0.5257, 0.2637, 0.5249, 0.2315, 0.8986, 0.706, 0.3732, 0.6899, 0.0001119, 0.7027, 0.0004432, 0.7273, 0.3738, 0.5975, 0.3759, 0.6248, 0.001705, 0.6363, 0.0009812, 0.6166, 0.3747, 0.2315, 0.8986, 0.2637, 0.5249, 0.2752, 0.5244, 0.2506, 0.8978, 0.7273, 0.3738, 0.7027, 0.0004432, 0.7142, 0.0009812, 0.7464, 0.3747, 0.6166, 0.3747, 0.6363, 0.0009812, 0.649, 0.0004432, 0.6379, 0.3738, 0.2506, 0.8978, 0.2752, 0.5244, 0.288, 0.5241, 0.2719, 0.8972, 0.7464, 0.3747, 0.7142, 0.0009812, 0.7239, 0.001705, 0.7627, 0.3759, 0.6379, 0.3738, 0.649, 0.0004432, 0.6626, 0.0001119, 0.6604, 0.3732, 0.2719, 0.8972, 0.288, 0.5241, 0.3015, 0.524, 0.2945, 0.897, 0.5812, 0.855, 0.6226, 0.4799, 0.6303, 0.479, 0.594, 0.8535, 0.6604, 0.3732, 0.6626, 0.0001119, 0.6764, 0.0, 0.6834, 0.373, 0.3175, 0.8972, 0.2945, 0.897, 0.3015, 0.524, 0.3153, 0.5241, 0.594, 0.8535, 0.6303, 0.479, 0.6401, 0.4782, 0.6103, 0.8521, 0.6834, 0.373, 0.6764, 0.0, 0.6899, 0.0001119, 0.706, 0.3732, 0.3175, 0.8972, 0.3153, 0.5241, 0.3289, 0.5244, 0.34, 0.8978, 0.6103, 0.8521, 0.6401, 0.4782, 0.6515, 0.4775, 0.6294, 0.8511, 0.34, 0.8978, 0.3289, 0.5244, 0.3416, 0.5249, 0.3613, 0.8986, 0.6294, 0.8511, 0.6515, 0.4775, 0.6643, 0.4771, 0.6507, 0.8504, 0.4323, 0.9007, 0.4621, 0.524, 0.4735, 0.526, 0.4514, 0.9041, 0.6507, 0.8504, 0.6643, 0.4771, 0.6778, 0.4769, 0.6732, 0.85, 0.4514, 0.9041, 0.4735, 0.526, 0.4863, 0.5274, 0.4727, 0.9064, 0.002694, 0.8029, 0.007978, 0.7888, 0.01565, 0.7761, 0.02541, 0.7653, 0.03689, 0.7568, 0.04965, 0.751, 0.06319, 0.748, 0.077, 0.748, 0.09054, 0.751, 0.1033, 0.7568, 0.1148, 0.7653, 0.1245, 0.7761, 0.1322, 0.7888, 0.1375, 0.8029, 0.1402, 0.8179, 0.1402, 0.8331, 0.1375, 0.8481, 0.1322, 0.8622, 0.1245, 0.8749, 0.1148, 0.8857, 0.1033, 0.8941, 0.09054, 0.9, 0.077, 0.903, 0.06319, 0.903, 0.04965, 0.9, 0.03689, 0.8941, 0.02541, 0.8857, 0.01565, 0.8749, 0.007978, 0.8622, 0.002694, 0.8481, 0.0, 0.8331, 2.039e-08, 0.8179])
me_cylinder.materials.append(mat_urn)
me_cylinder.use_remesh_fix_poles = True
me_cylinder.use_remesh_preserve_attributes = False
me_cylinder.use_mirror_vertex_groups = False
me_cylinder.update()
me_cylinder_001 = bpy.data.meshes.new('Cylinder.001')
me_cylinder_001.from_pydata([(-0.03927, 1.436, -0.1974), (-0.03784, 1.455, -0.1902), (-0.07703, 1.436, -0.186), (4.334e-08, 1.436, -0.2013), (4.411e-08, 1.455, -0.194), (0.03927, 1.436, -0.1974), (0.03784, 1.455, -0.1902), (0.07703, 1.436, -0.186), (0.07423, 1.455, -0.1792), (0.1118, 1.436, -0.1674), (0.1078, 1.455, -0.1613), (0.1423, 1.436, -0.1423), (0.1372, 1.455, -0.1372), (0.1674, 1.436, -0.1118), (0.1613, 1.455, -0.1078), (0.186, 1.436, -0.07703), (0.1792, 1.455, -0.07423), (0.1974, 1.436, -0.03927), (0.1902, 1.455, -0.03784), (0.2013, 1.436, -2.804e-07), (0.194, 1.455, -2.835e-07), (0.1974, 1.436, 0.03927), (0.1902, 1.455, 0.03784), (0.186, 1.436, 0.07703), (0.1792, 1.455, 0.07423), (0.1674, 1.436, 0.1118), (0.1613, 1.455, 0.1078), (0.1423, 1.436, 0.1423), (0.1372, 1.455, 0.1372), (0.1118, 1.436, 0.1674), (0.1078, 1.455, 0.1613), (0.07703, 1.436, 0.186), (0.07423, 1.455, 0.1792), (0.03927, 1.436, 0.1974), (0.03784, 1.455, 0.1902), (-2.224e-08, 1.436, 0.2013), (-1.91e-08, 1.455, 0.194), (-0.03927, 1.436, 0.1974), (-0.03784, 1.455, 0.1902), (-0.07703, 1.436, 0.186), (-0.07423, 1.455, 0.1792), (-0.1118, 1.436, 0.1674), (-0.1078, 1.455, 0.1613), (-0.1423, 1.436, 0.1423), (-0.1372, 1.455, 0.1372), (-0.1674, 1.436, 0.1118), (-0.1613, 1.455, 0.1078), (-0.186, 1.436, 0.07703), (-0.1792, 1.455, 0.07423), (-0.1974, 1.436, 0.03927), (-0.1902, 1.455, 0.03784), (-0.2013, 1.436, -4.596e-07), (-0.194, 1.455, -4.561e-07), (-0.1974, 1.436, -0.03927), (-0.1902, 1.455, -0.03784), (-0.186, 1.436, -0.07703), (-0.1792, 1.455, -0.07423), (-0.1674, 1.436, -0.1118), (-0.1613, 1.455, -0.1078), (-0.1423, 1.436, -0.1423), (-0.1372, 1.455, -0.1372), (-0.1118, 1.436, -0.1674), (-0.1078, 1.455, -0.1613), (-0.03481, 1.484, -0.0521), (-0.07423, 1.455, -0.1792), (-0.02398, 1.484, -0.05789), (-0.0291, 1.51, -0.07025), (-0.01222, 1.484, -0.06145), (-0.01483, 1.51, -0.07457), (5.749e-08, 1.484, -0.06265), (6.128e-08, 1.51, -0.07604), (0.01222, 1.484, -0.06145), (0.01483, 1.51, -0.07457), (0.02398, 1.484, -0.05789), (0.0291, 1.51, -0.07025), (0.03481, 1.484, -0.0521), (0.04224, 1.51, -0.06322), (0.0443, 1.484, -0.0443), (0.05376, 1.51, -0.05377), (0.0521, 1.484, -0.03481), (0.06322, 1.51, -0.04224), (0.05789, 1.484, -0.02398), (0.07025, 1.51, -0.0291), (0.06145, 1.484, -0.01222), (0.07457, 1.51, -0.01483), (0.06265, 1.484, -3.138e-07), (0.07604, 1.51, -3.127e-07), (0.06145, 1.484, 0.01222), (0.07457, 1.51, 0.01483), (0.05789, 1.484, 0.02398), (0.07025, 1.51, 0.0291), (0.0521, 1.484, 0.03481), (0.06322, 1.51, 0.04224), (0.0443, 1.484, 0.0443), (0.05376, 1.51, 0.05376), (0.03481, 1.484, 0.05209), (0.04224, 1.51, 0.06322), (0.02398, 1.484, 0.05788), (0.0291, 1.51, 0.07025), (0.01222, 1.484, 0.06145), (0.01483, 1.51, 0.07457), (3.708e-08, 1.484, 0.06265), (3.65e-08, 1.51, 0.07603), (-0.01222, 1.484, 0.06145), (-0.01483, 1.51, 0.07457), (-0.02398, 1.484, 0.05788), (-0.0291, 1.51, 0.07025), (-0.03481, 1.484, 0.05209), (-0.04224, 1.51, 0.06322), (-0.0443, 1.484, 0.0443), (-0.05376, 1.51, 0.05376), (-0.0521, 1.484, 0.03481), (-0.06322, 1.51, 0.04224), (-0.05789, 1.484, 0.02398), (-0.07025, 1.51, 0.0291), (-0.06145, 1.484, 0.01222), (-0.07457, 1.51, 0.01483), (-0.06265, 1.484, -3.695e-07), (-0.07604, 1.51, -3.804e-07), (-0.06145, 1.484, -0.01222), (-0.07457, 1.51, -0.01483), (-0.05789, 1.484, -0.02398), (-0.07025, 1.51, -0.0291), (-0.0521, 1.484, -0.03481), (-0.06322, 1.51, -0.04224), (-0.0443, 1.484, -0.0443), (-0.05376, 1.51, -0.05377), (-0.04224, 1.51, -0.06322), (-0.01107, 1.467, -0.05567), (-0.02172, 1.467, -0.05244), (5.797e-08, 1.467, -0.05676), (0.01107, 1.467, -0.05567), (0.02172, 1.467, -0.05244), (0.03153, 1.467, -0.04719), (0.04013, 1.467, -0.04013), (0.04719, 1.467, -0.03153), (0.05244, 1.467, -0.02172), (0.05567, 1.467, -0.01107), (0.05676, 1.467, -3.2e-07), (0.05567, 1.467, 0.01107), (0.05244, 1.467, 0.02172), (0.04719, 1.467, 0.03153), (0.04013, 1.467, 0.04013), (0.03153, 1.467, 0.04719), (0.02172, 1.467, 0.05244), (0.01107, 1.467, 0.05567), (3.947e-08, 1.467, 0.05676), (-0.01107, 1.467, 0.05567), (-0.02172, 1.467, 0.05244), (-0.03153, 1.467, 0.04719), (-0.04013, 1.467, 0.04013), (-0.04719, 1.467, 0.03153), (-0.05244, 1.467, 0.02172), (-0.05567, 1.467, 0.01107), (-0.05676, 1.467, -3.705e-07), (-0.05567, 1.467, -0.01107), (-0.05244, 1.467, -0.02172), (-0.04719, 1.467, -0.03153), (-0.04013, 1.467, -0.04013), (-0.03153, 1.467, -0.04719)], [], [(1, 4, 3, 0), (64, 1, 0, 2), (4, 6, 5, 3), (6, 8, 7, 5), (8, 10, 9, 7), (10, 12, 11, 9), (12, 14, 13, 11), (14, 16, 15, 13), (16, 18, 17, 15), (18, 20, 19, 17), (20, 22, 21, 19), (22, 24, 23, 21), (24, 26, 25, 23), (26, 28, 27, 25), (28, 30, 29, 27), (30, 32, 31, 29), (32, 34, 33, 31), (34, 36, 35, 33), (36, 38, 37, 35), (38, 40, 39, 37), (40, 42, 41, 39), (42, 44, 43, 41), (44, 46, 45, 43), (46, 48, 47, 45), (48, 50, 49, 47), (50, 52, 51, 49), (52, 54, 53, 51), (54, 56, 55, 53), (56, 58, 57, 55), (58, 60, 59, 57), (60, 62, 61, 59), (62, 64, 2, 61), (62, 60, 125, 63), (64, 62, 63, 65), (1, 64, 65, 67), (65, 63, 127, 66), (67, 65, 66, 68), (69, 67, 68, 70), (4, 1, 67, 69), (71, 69, 70, 72), (6, 4, 69, 71), (73, 71, 72, 74), (8, 6, 71, 73), (75, 73, 74, 76), (10, 8, 73, 75), (77, 75, 76, 78), (12, 10, 75, 77), (79, 77, 78, 80), (14, 12, 77, 79), (81, 79, 80, 82), (16, 14, 79, 81), (83, 81, 82, 84), (18, 16, 81, 83), (85, 83, 84, 86), (20, 18, 83, 85), (87, 85, 86, 88), (22, 20, 85, 87), (89, 87, 88, 90), (24, 22, 87, 89), (91, 89, 90, 92), (26, 24, 89, 91), (93, 91, 92, 94), (28, 26, 91, 93), (95, 93, 94, 96), (30, 28, 93, 95), (97, 95, 96, 98), (32, 30, 95, 97), (99, 97, 98, 100), (34, 32, 97, 99), (101, 99, 100, 102), (36, 34, 99, 101), (103, 101, 102, 104), (38, 36, 101, 103), (105, 103, 104, 106), (40, 38, 103, 105), (107, 105, 106, 108), (42, 40, 105, 107), (109, 107, 108, 110), (44, 42, 107, 109), (111, 109, 110, 112), (46, 44, 109, 111), (113, 111, 112, 114), (48, 46, 111, 113), (115, 113, 114, 116), (50, 48, 113, 115), (117, 115, 116, 118), (52, 50, 115, 117), (119, 117, 118, 120), (54, 52, 117, 119), (121, 119, 120, 122), (56, 54, 119, 121), (123, 121, 122, 124), (58, 56, 121, 123), (125, 123, 124, 126), (60, 58, 123, 125), (63, 125, 126, 127), (72, 70, 68, 66, 127, 126, 124, 122, 120, 118, 116, 114, 112, 110, 108, 106, 104, 102, 100, 98, 96, 94, 92, 90, 88, 86, 84, 82, 80, 78, 76, 74), (29, 31, 144, 143), (43, 45, 151, 150), (3, 5, 131, 130), (57, 59, 158, 157), (17, 19, 138, 137), (31, 33, 145, 144), (45, 47, 152, 151), (5, 7, 132, 131), (59, 61, 159, 158), (19, 21, 139, 138), (33, 35, 146, 145), (47, 49, 153, 152), (7, 9, 133, 132), (61, 2, 129, 159), (21, 23, 140, 139), (35, 37, 147, 146), (49, 51, 154, 153), (9, 11, 134, 133), (23, 25, 141, 140), (37, 39, 148, 147), (51, 53, 155, 154), (11, 13, 135, 134), (25, 27, 142, 141), (39, 41, 149, 148), (53, 55, 156, 155), (13, 15, 136, 135), (2, 0, 128, 129), (27, 29, 143, 142), (41, 43, 150, 149), (0, 3, 130, 128), (55, 57, 157, 156), (15, 17, 137, 136), (128, 130, 131, 132, 133, 134, 135, 136, 137, 138, 139, 140, 141, 142, 143, 144, 145, 146, 147, 148, 149, 150, 151, 152, 153, 154, 155, 156, 157, 158, 159, 129)])
me_cylinder_001.polygons.foreach_set('use_smooth', [True] * 130)
_uv = me_cylinder_001.uv_layers.new(name='UVMap')
_uv.uv.foreach_set('vector', [0.6162, 0.6068, 0.6058, 0.6565, 0.5803, 0.6512, 0.5911, 0.5997, 0.6295, 0.5625, 0.6162, 0.6068, 0.5911, 0.5997, 0.6049, 0.5537, 0.6058, 0.6565, 0.5986, 0.7095, 0.5729, 0.7062, 0.5803, 0.6512, 0.5986, 0.7095, 0.5949, 0.7639, 0.5691, 0.7627, 0.5729, 0.7062, 0.5949, 0.7639, 0.5949, 0.8175, 0.5691, 0.8183, 0.5691, 0.7627, 0.5949, 0.8175, 0.5986, 0.8683, 0.5729, 0.8711, 0.5691, 0.8183, 0.5986, 0.8683, 0.6058, 0.9144, 0.5803, 0.9189, 0.5729, 0.8711, 0.6058, 0.9144, 0.6162, 0.954, 0.5911, 0.96, 0.5803, 0.9189, 0.6162, 0.954, 0.6295, 0.9855, 0.6049, 0.9927, 0.5911, 0.96, 0.5691, 0.5618, 0.556, 0.6004, 0.5309, 0.5937, 0.5445, 0.5537, 0.556, 0.6004, 0.5458, 0.6457, 0.5203, 0.6408, 0.5309, 0.5937, 0.5458, 0.6457, 0.5387, 0.6961, 0.513, 0.6931, 0.5203, 0.6408, 0.5387, 0.6961, 0.5351, 0.7496, 0.5092, 0.7486, 0.513, 0.6931, 0.5351, 0.7496, 0.5351, 0.8041, 0.5092, 0.8052, 0.5092, 0.7486, 0.5351, 0.8041, 0.5387, 0.8576, 0.513, 0.8607, 0.5092, 0.8052, 0.5387, 0.8576, 0.5458, 0.908, 0.5203, 0.9129, 0.513, 0.8607, 0.5458, 0.908, 0.556, 0.9533, 0.5309, 0.96, 0.5203, 0.9129, 0.556, 0.9533, 0.5691, 0.9919, 0.5445, 1.0, 0.5309, 0.96, 0.6763, 0.5604, 0.666, 0.6057, 0.6405, 0.6008, 0.6512, 0.5537, 0.666, 0.6057, 0.659, 0.6561, 0.6332, 0.653, 0.6405, 0.6008, 0.659, 0.6561, 0.6554, 0.7096, 0.6295, 0.7085, 0.6332, 0.653, 0.6554, 0.7096, 0.6554, 0.7641, 0.6295, 0.7651, 0.6295, 0.7085, 0.6554, 0.7641, 0.659, 0.8176, 0.6332, 0.8206, 0.6295, 0.7651, 0.659, 0.8176, 0.666, 0.868, 0.6405, 0.8729, 0.6332, 0.8206, 0.666, 0.868, 0.6763, 0.9133, 0.6512, 0.92, 0.6405, 0.8729, 0.7231, 0.5604, 0.7128, 0.6057, 0.6873, 0.6008, 0.698, 0.5537, 0.7128, 0.6057, 0.7057, 0.6561, 0.68, 0.653, 0.6873, 0.6008, 0.7057, 0.6561, 0.7021, 0.7096, 0.6763, 0.7085, 0.68, 0.653, 0.7021, 0.7096, 0.7021, 0.7641, 0.6763, 0.7651, 0.6763, 0.7085, 0.7021, 0.7641, 0.7057, 0.8176, 0.68, 0.8206, 0.6763, 0.7651, 0.7057, 0.8176, 0.7128, 0.868, 0.6873, 0.8729, 0.68, 0.8206, 0.7128, 0.868, 0.7231, 0.9133, 0.698, 0.92, 0.6873, 0.8729, 1.0, 0.2496, 1.0, 0.3041, 0.8339, 0.2857, 0.8339, 0.268, 0.9906, 0.1961, 1.0, 0.2496, 0.8339, 0.268, 0.8308, 0.2508, 0.9721, 0.1457, 0.9906, 0.1961, 0.8308, 0.2508, 0.8249, 0.2345, 0.2648, 0.7007, 0.2615, 0.6861, 0.2869, 0.6951, 0.2909, 0.7129, 0.2944, 0.6014, 0.2977, 0.5867, 0.3238, 0.5746, 0.3197, 0.5923, 0.2921, 0.6176, 0.2944, 0.6014, 0.3197, 0.5923, 0.317, 0.6121, 0.9452, 0.1004, 0.9721, 0.1457, 0.8249, 0.2345, 0.8162, 0.2199, 0.2909, 0.6349, 0.2921, 0.6176, 0.317, 0.6121, 0.3156, 0.633, 0.911, 0.06181, 0.9452, 0.1004, 0.8162, 0.2199, 0.8051, 0.2074, 0.2909, 0.6525, 0.2909, 0.6349, 0.3156, 0.633, 0.3156, 0.6544, 0.8709, 0.03151, 0.911, 0.06181, 0.8051, 0.2074, 0.7922, 0.1976, 0.2921, 0.6698, 0.2909, 0.6525, 0.3156, 0.6544, 0.317, 0.6754, 0.8262, 0.01064, 0.8709, 0.03151, 0.7922, 0.1976, 0.7777, 0.1909, 0.2944, 0.6861, 0.2921, 0.6698, 0.317, 0.6754, 0.3197, 0.6951, 0.7788, 1.069e-07, 0.8262, 0.01064, 0.7777, 0.1909, 0.7624, 0.1874, 0.2977, 0.7007, 0.2944, 0.6861, 0.3197, 0.6951, 0.3238, 0.7129, 0.7305, 0.0, 0.7788, 1.069e-07, 0.7624, 0.1874, 0.7468, 0.1874, 0.3407, 0.615, 0.3437, 0.6323, 0.3275, 0.6379, 0.3238, 0.6169, 0.683, 0.01064, 0.7305, 0.0, 0.7468, 0.1874, 0.7315, 0.1909, 0.3407, 0.5974, 0.3407, 0.615, 0.3238, 0.6169, 0.3238, 0.5955, 0.6384, 0.03151, 0.683, 0.01064, 0.7315, 0.1909, 0.7171, 0.1976, 0.3437, 0.5801, 0.3407, 0.5974, 0.3238, 0.5955, 0.3275, 0.5746, 0.5982, 0.06181, 0.6384, 0.03151, 0.7171, 0.1976, 0.7041, 0.2074, 0.2287, 0.6014, 0.232, 0.5867, 0.2581, 0.5746, 0.254, 0.5923, 0.564, 0.1004, 0.5982, 0.06181, 0.7041, 0.2074, 0.6931, 0.2199, 0.2264, 0.6176, 0.2287, 0.6014, 0.254, 0.5923, 0.2513, 0.6121, 0.5372, 0.1457, 0.564, 0.1004, 0.6931, 0.2199, 0.6844, 0.2345, 0.2252, 0.6349, 0.2264, 0.6176, 0.2513, 0.6121, 0.2499, 0.633, 0.5187, 0.1961, 0.5372, 0.1457, 0.6844, 0.2345, 0.6784, 0.2508, 0.2252, 0.6525, 0.2252, 0.6349, 0.2499, 0.633, 0.2499, 0.6544, 0.5092, 0.2496, 0.5187, 0.1961, 0.6784, 0.2508, 0.6754, 0.268, 0.2264, 0.6698, 0.2252, 0.6525, 0.2499, 0.6544, 0.2513, 0.6754, 0.5092, 0.3041, 0.5092, 0.2496, 0.6754, 0.268, 0.6754, 0.2857, 0.2287, 0.6861, 0.2264, 0.6698, 0.2513, 0.6754, 0.254, 0.6951, 0.5187, 0.3576, 0.5092, 0.3041, 0.6754, 0.2857, 0.6784, 0.3029, 0.232, 0.7007, 0.2287, 0.6861, 0.254, 0.6951, 0.2581, 0.7129, 0.5372, 0.408, 0.5187, 0.3576, 0.6784, 0.3029, 0.6844, 0.3192, 0.3437, 0.5941, 0.3437, 0.5764, 0.3607, 0.5746, 0.3607, 0.5959, 0.564, 0.4533, 0.5372, 0.408, 0.6844, 0.3192, 0.6931, 0.3339, 0.2218, 0.6861, 0.2185, 0.7007, 0.1924, 0.7129, 0.1964, 0.6951, 0.5982, 0.4919, 0.564, 0.4533, 0.6931, 0.3339, 0.7041, 0.3463, 0.2241, 0.6698, 0.2218, 0.6861, 0.1964, 0.6951, 0.1992, 0.6754, 0.6384, 0.5222, 0.5982, 0.4919, 0.7041, 0.3463, 0.7171, 0.3561, 0.2252, 0.6525, 0.2241, 0.6698, 0.1992, 0.6754, 0.2006, 0.6544, 0.683, 0.5431, 0.6384, 0.5222, 0.7171, 0.3561, 0.7315, 0.3628, 0.2252, 0.6349, 0.2252, 0.6525, 0.2006, 0.6544, 0.2006, 0.633, 0.7304, 0.5537, 0.683, 0.5431, 0.7315, 0.3628, 0.7468, 0.3663, 0.2241, 0.6176, 0.2252, 0.6349, 0.2006, 0.633, 0.1992, 0.6121, 0.7788, 0.5537, 0.7304, 0.5537, 0.7468, 0.3663, 0.7624, 0.3663, 0.2218, 0.6014, 0.2241, 0.6176, 0.1992, 0.6121, 0.1964, 0.5923, 0.8262, 0.5431, 0.7788, 0.5537, 0.7624, 0.3663, 0.7777, 0.3628, 0.2185, 0.5867, 0.2218, 0.6014, 0.1964, 0.5923, 0.1924, 0.5746, 0.8708, 0.5222, 0.8262, 0.5431, 0.7777, 0.3628, 0.7922, 0.3561, 0.2615, 0.6014, 0.2648, 0.5867, 0.2909, 0.5746, 0.2869, 0.5923, 0.911, 0.4919, 0.8708, 0.5222, 0.7922, 0.3561, 0.8051, 0.3463, 0.2592, 0.6176, 0.2615, 0.6014, 0.2869, 0.5923, 0.2841, 0.6121, 0.9452, 0.4533, 0.911, 0.4919, 0.8051, 0.3463, 0.8162, 0.3339, 0.2581, 0.6349, 0.2592, 0.6176, 0.2841, 0.6121, 0.2827, 0.633, 0.9721, 0.408, 0.9452, 0.4533, 0.8162, 0.3339, 0.8249, 0.3192, 0.2581, 0.6525, 0.2581, 0.6349, 0.2827, 0.633, 0.2827, 0.6544, 0.9906, 0.3576, 0.9721, 0.408, 0.8249, 0.3192, 0.8308, 0.3029, 0.2592, 0.6698, 0.2581, 0.6525, 0.2827, 0.6544, 0.2841, 0.6754, 1.0, 0.3041, 0.9906, 0.3576, 0.8308, 0.3029, 0.8339, 0.2857, 0.2615, 0.6861, 0.2592, 0.6698, 0.2841, 0.6754, 0.2869, 0.6951, 0.1814, 0.7345, 0.1709, 0.7523, 0.1575, 0.7674, 0.1417, 0.7792, 0.1242, 0.7874, 0.1057, 0.7916, 0.08671, 0.7916, 0.06813, 0.7874, 0.05062, 0.7792, 0.03487, 0.7674, 0.02147, 0.7523, 0.01095, 0.7345, 0.003696, 0.7147, 0.0, 0.6938, 1.894e-08, 0.6724, 0.003696, 0.6514, 0.01095, 0.6317, 0.02147, 0.6139, 0.03487, 0.5988, 0.05062, 0.5869, 0.06813, 0.5787, 0.08671, 0.5746, 0.1057, 0.5746, 0.1242, 0.5787, 0.1417, 0.5869, 0.1575, 0.5988, 0.1709, 0.6139, 0.1814, 0.6317, 0.1887, 0.6514, 0.1924, 0.6724, 0.1924, 0.6938, 0.1887, 0.7147, 0.134, 0.5419, 0.09231, 0.5104, 0.2088, 0.3502, 0.2206, 0.3591, 0.009785, 0.2035, 0.02898, 0.1512, 0.191, 0.2489, 0.1856, 0.2636, 0.4803, 0.1512, 0.4995, 0.2035, 0.3237, 0.2636, 0.3182, 0.2489, 0.2797, 2.137e-08, 0.3289, 0.01104, 0.2756, 0.2094, 0.2617, 0.2063, 0.4169, 0.5104, 0.3752, 0.5419, 0.2886, 0.3591, 0.3004, 0.3502, 0.09231, 0.5104, 0.05684, 0.4704, 0.1988, 0.3389, 0.2088, 0.3502, 0.02898, 0.1512, 0.05684, 0.1041, 0.1988, 0.2356, 0.191, 0.2489, 0.4995, 0.2035, 0.5092, 0.259, 0.3264, 0.2793, 0.3237, 0.2636, 0.3289, 0.01104, 0.3752, 0.0327, 0.2886, 0.2155, 0.2756, 0.2094, 0.3752, 0.5419, 0.3289, 0.5635, 0.2756, 0.3652, 0.2886, 0.3591, 0.05684, 0.4704, 0.02898, 0.4234, 0.191, 0.3256, 0.1988, 0.3389, 0.05684, 0.1041, 0.09231, 0.06413, 0.2088, 0.2244, 0.1988, 0.2356, 0.5092, 0.259, 0.5092, 0.3156, 0.3264, 0.2953, 0.3264, 0.2793, 0.3752, 0.0327, 0.4169, 0.06413, 0.3004, 0.2244, 0.2886, 0.2155, 0.3289, 0.5635, 0.2797, 0.5746, 0.2617, 0.3683, 0.2756, 0.3652, 0.02898, 0.4234, 0.009785, 0.3711, 0.1856, 0.3109, 0.191, 0.3256, 0.09231, 0.06413, 0.134, 0.0327, 0.2206, 0.2155, 0.2088, 0.2244, 0.5092, 0.3156, 0.4995, 0.3711, 0.3237, 0.3109, 0.3264, 0.2953, 0.2797, 0.5746, 0.2295, 0.5746, 0.2475, 0.3683, 0.2617, 0.3683, 0.009785, 0.3711, 0.0, 0.3156, 0.1828, 0.2953, 0.1856, 0.3109, 0.134, 0.0327, 0.1803, 0.01104, 0.2337, 0.2094, 0.2206, 0.2155, 0.4995, 0.3711, 0.4803, 0.4234, 0.3182, 0.3256, 0.3237, 0.3109, 0.2295, 0.5746, 0.1803, 0.5635, 0.2337, 0.3652, 0.2475, 0.3683, 0.0, 0.3156, 1.894e-08, 0.259, 0.1828, 0.2793, 0.1828, 0.2953, 0.1803, 0.01104, 0.2295, 0.0, 0.2475, 0.2063, 0.2337, 0.2094, 0.4803, 0.4234, 0.4524, 0.4704, 0.3104, 0.3389, 0.3182, 0.3256, 0.4169, 0.06413, 0.4524, 0.1041, 0.3104, 0.2356, 0.3004, 0.2244, 0.1803, 0.5635, 0.134, 0.5419, 0.2206, 0.3591, 0.2337, 0.3652, 1.894e-08, 0.259, 0.009785, 0.2035, 0.1856, 0.2636, 0.1828, 0.2793, 0.4524, 0.1041, 0.4803, 0.1512, 0.3182, 0.2489, 0.3104, 0.2356, 0.2295, 0.0, 0.2797, 2.137e-08, 0.2617, 0.2063, 0.2475, 0.2063, 0.4524, 0.4704, 0.4169, 0.5104, 0.3004, 0.3502, 0.3104, 0.3389, 0.3104, 0.2356, 0.3182, 0.2489, 0.3237, 0.2636, 0.3264, 0.2793, 0.3264, 0.2953, 0.3237, 0.3109, 0.3182, 0.3256, 0.3104, 0.3389, 0.3004, 0.3502, 0.2886, 0.3591, 0.2756, 0.3652, 0.2617, 0.3683, 0.2475, 0.3683, 0.2337, 0.3652, 0.2206, 0.3591, 0.2088, 0.3502, 0.1988, 0.3389, 0.191, 0.3256, 0.1856, 0.3109, 0.1828, 0.2953, 0.1828, 0.2793, 0.1856, 0.2636, 0.191, 0.2489, 0.1988, 0.2356, 0.2088, 0.2244, 0.2206, 0.2155, 0.2337, 0.2094, 0.2475, 0.2063, 0.2617, 0.2063, 0.2756, 0.2094, 0.2886, 0.2155, 0.3004, 0.2244])
me_cylinder_001.materials.append(mat_urnlid)
me_cylinder_001.use_remesh_fix_poles = True
me_cylinder_001.use_remesh_preserve_attributes = False
me_cylinder_001.use_mirror_vertex_groups = False
me_cylinder_001.update()

# ---- objects
ob_urn = bpy.data.objects.new('Urn', me_cylinder)
ob_urnlid = bpy.data.objects.new('UrnLid', me_cylinder_001)

# ---- transforms, parenting, visibility, modifiers, constraints
ob_urn.location = (0.0, 0.0, 0.0)
ob_urn.rotation_euler = (1.571, 0.0, 0.0)
ob_urn.lineart.crease_threshold = 0.0
_m = ob_urn.modifiers.new('Auto Smooth', 'NODES')
_m.node_group = ng_auto_smooth
_gi = [s.identifier for s in ng_auto_smooth.interface.items_tree if s.item_type == 'SOCKET' and s.in_out == 'INPUT']
_m[_gi[1]] = 0.5236  # Angle
ob_urnlid.location = (0.0, 0.0, 0.0)
ob_urnlid.rotation_euler = (1.571, 0.0, 0.0)
ob_urnlid.lineart.crease_threshold = 0.0
_m = ob_urnlid.modifiers.new('Auto Smooth', 'NODES')
_m.node_group = ng_auto_smooth
_gi = [s.identifier for s in ng_auto_smooth.interface.items_tree if s.item_type == 'SOCKET' and s.in_out == 'INPUT']
_m[_gi[1]] = 0.5236  # Angle

# ---- collection membership
col_collection.objects.link(ob_urn)
col_collection.objects.link(ob_urnlid)

# ---- scene / render settings (as saved in the file)
scene.frame_start = 1; scene.frame_end = 250; scene.frame_set(1)
scene.render.engine = 'BLENDER_EEVEE_NEXT'
scene.render.fps = 30
scene.cycles.use_denoising = False
scene.cycles.samples = 128
scene.cycles.sampling_pattern = 'TABULATED_SOBOL'
scene.cycles.use_adaptive_sampling = False
scene.cycles.use_light_tree = False
scene.view_settings.view_transform = 'Filmic'
bpy.context.view_layer.update()

# ---- added for rendering (the .blend has no active camera and no usable light): camera, sun
cam_auto = bpy.data.cameras.new('AutoCamera')
cam_auto.lens = 50.0
cam_auto.sensor_width = 36.0
cam_auto.clip_end = 1000.0
ob_auto_camera = bpy.data.objects.new('AutoCamera', cam_auto)
scene.collection.objects.link(ob_auto_camera)
ob_auto_camera.location = (1.7151, -2.05812, 2.12708)
ob_auto_camera.rotation_euler = (1.09748, -7.21219e-08, 0.694738)
scene.camera = ob_auto_camera
light_auto_sun = bpy.data.lights.new('AutoSun', 'SUN')
light_auto_sun.energy = 3.0
light_auto_sun.angle = 0.0523599
ob_auto_sun = bpy.data.objects.new('AutoSun', light_auto_sun)
scene.collection.objects.link(ob_auto_sun)
ob_auto_sun.rotation_euler = (0.872665, 0.174533, 0.523599)
bpy.context.view_layer.update()
